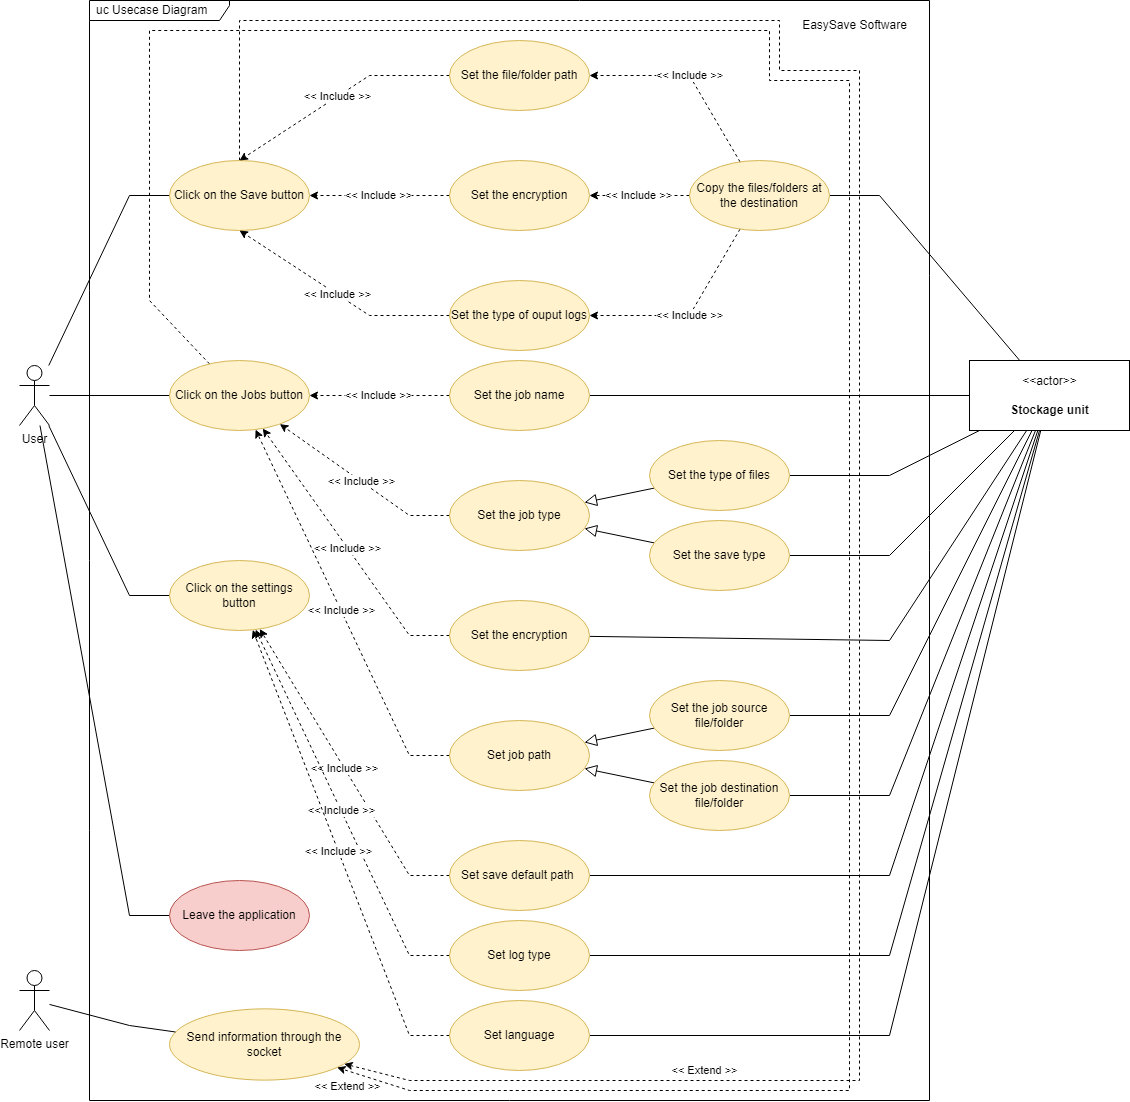

The diagram above was exported from draw.io. Its source (the exported page's mxGraphModel, read from the mxfile embedded in the PNG):
<mxGraphModel dx="1668" dy="765" grid="1" gridSize="10" guides="1" tooltips="1" connect="1" arrows="1" fold="1" page="1" pageScale="1" pageWidth="1169" pageHeight="827" background="#ffffff" math="0" shadow="0">
  <root>
    <mxCell id="0" />
    <mxCell id="1" parent="0" />
    <mxCell id="nxIOqmiE0Nm6fvkt-t_R-14" value="" style="group" parent="1" vertex="1" connectable="0">
      <mxGeometry x="120" width="840" height="1100" as="geometry" />
    </mxCell>
    <mxCell id="aKPTWr6dxV34dE_GAz9--6" value="uc Usecase Diagram" style="shape=umlFrame;whiteSpace=wrap;html=1;width=140;height=20;boundedLbl=1;verticalAlign=middle;align=left;spacingLeft=5;gradientColor=none;swimlaneFillColor=default;" parent="nxIOqmiE0Nm6fvkt-t_R-14" vertex="1">
      <mxGeometry width="840" height="1099.9999999999998" as="geometry" />
    </mxCell>
    <mxCell id="aKPTWr6dxV34dE_GAz9--40" value="EasySave Software" style="text;html=1;align=center;verticalAlign=middle;resizable=0;points=[];autosize=1;strokeColor=none;fillColor=none;" parent="nxIOqmiE0Nm6fvkt-t_R-14" vertex="1">
      <mxGeometry x="699.996923076923" y="10.189613526570046" width="130" height="30" as="geometry" />
    </mxCell>
    <mxCell id="mUbEzmBLFk4hPSqL3ut_-2" value="Send information through the socket" style="ellipse;whiteSpace=wrap;html=1;strokeColor=#d6b656;fillColor=#fff2cc;" vertex="1" parent="nxIOqmiE0Nm6fvkt-t_R-14">
      <mxGeometry x="80" y="1008.3333333333334" width="190" height="71.2962962962963" as="geometry" />
    </mxCell>
    <mxCell id="aKPTWr6dxV34dE_GAz9--21" style="edgeStyle=none;rounded=0;orthogonalLoop=1;jettySize=auto;html=1;entryX=0;entryY=0.5;entryDx=0;entryDy=0;endArrow=none;endFill=0;" parent="1" source="OcLa6-1IRxNEXRJgyp4N-1" target="aKPTWr6dxV34dE_GAz9--9" edge="1">
      <mxGeometry relative="1" as="geometry">
        <Array as="points">
          <mxPoint x="160" y="195" />
        </Array>
      </mxGeometry>
    </mxCell>
    <mxCell id="aKPTWr6dxV34dE_GAz9--22" style="edgeStyle=none;rounded=0;orthogonalLoop=1;jettySize=auto;html=1;entryX=0;entryY=0.5;entryDx=0;entryDy=0;endArrow=none;endFill=0;" parent="1" source="OcLa6-1IRxNEXRJgyp4N-1" target="aKPTWr6dxV34dE_GAz9--12" edge="1">
      <mxGeometry relative="1" as="geometry" />
    </mxCell>
    <mxCell id="aKPTWr6dxV34dE_GAz9--24" style="edgeStyle=none;rounded=0;orthogonalLoop=1;jettySize=auto;html=1;entryX=0;entryY=0.5;entryDx=0;entryDy=0;endArrow=none;endFill=0;" parent="1" source="OcLa6-1IRxNEXRJgyp4N-1" target="aKPTWr6dxV34dE_GAz9--10" edge="1">
      <mxGeometry relative="1" as="geometry">
        <Array as="points">
          <mxPoint x="160" y="595" />
        </Array>
      </mxGeometry>
    </mxCell>
    <mxCell id="aKPTWr6dxV34dE_GAz9--25" style="edgeStyle=none;rounded=0;orthogonalLoop=1;jettySize=auto;html=1;entryX=0;entryY=0.5;entryDx=0;entryDy=0;endArrow=none;endFill=0;" parent="1" source="OcLa6-1IRxNEXRJgyp4N-1" target="aKPTWr6dxV34dE_GAz9--11" edge="1">
      <mxGeometry relative="1" as="geometry">
        <Array as="points">
          <mxPoint x="160" y="915" />
        </Array>
      </mxGeometry>
    </mxCell>
    <mxCell id="OcLa6-1IRxNEXRJgyp4N-1" value="User" style="shape=umlActor;verticalLabelPosition=bottom;verticalAlign=top;html=1;" parent="1" vertex="1">
      <mxGeometry x="50" y="365" width="30" height="60" as="geometry" />
    </mxCell>
    <mxCell id="mUbEzmBLFk4hPSqL3ut_-7" value="&amp;lt;&amp;lt; Extend &amp;gt;&amp;gt;" style="edgeStyle=none;rounded=0;orthogonalLoop=1;jettySize=auto;html=1;dashed=1;endArrow=classic;endFill=1;" edge="1" parent="1" source="aKPTWr6dxV34dE_GAz9--9" target="mUbEzmBLFk4hPSqL3ut_-2">
      <mxGeometry x="0.9924" y="21" relative="1" as="geometry">
        <Array as="points">
          <mxPoint x="270" y="20" />
          <mxPoint x="810" y="20" />
          <mxPoint x="810" y="70" />
          <mxPoint x="890" y="70" />
          <mxPoint x="890" y="1080" />
          <mxPoint x="440" y="1080" />
        </Array>
        <mxPoint as="offset" />
      </mxGeometry>
    </mxCell>
    <mxCell id="aKPTWr6dxV34dE_GAz9--9" value="Click on the Save button" style="ellipse;whiteSpace=wrap;html=1;strokeColor=#d6b656;fillColor=#fff2cc;" parent="1" vertex="1">
      <mxGeometry x="200" y="160" width="140" height="70" as="geometry" />
    </mxCell>
    <mxCell id="nxIOqmiE0Nm6fvkt-t_R-41" style="edgeStyle=none;rounded=0;orthogonalLoop=1;jettySize=auto;html=1;endArrow=none;endFill=0;endSize=10;" parent="1" source="3LHGWLnx6QcVGQNoxwh3-1" target="nxIOqmiE0Nm6fvkt-t_R-23" edge="1">
      <mxGeometry relative="1" as="geometry" />
    </mxCell>
    <mxCell id="nxIOqmiE0Nm6fvkt-t_R-42" style="edgeStyle=none;rounded=0;orthogonalLoop=1;jettySize=auto;html=1;endArrow=none;endFill=0;endSize=6;" parent="1" source="3LHGWLnx6QcVGQNoxwh3-1" target="nxIOqmiE0Nm6fvkt-t_R-36" edge="1">
      <mxGeometry relative="1" as="geometry">
        <Array as="points">
          <mxPoint x="920" y="640" />
        </Array>
      </mxGeometry>
    </mxCell>
    <mxCell id="nxIOqmiE0Nm6fvkt-t_R-43" style="edgeStyle=none;rounded=0;orthogonalLoop=1;jettySize=auto;html=1;endArrow=none;endFill=0;endSize=6;" parent="1" source="3LHGWLnx6QcVGQNoxwh3-1" target="nxIOqmiE0Nm6fvkt-t_R-30" edge="1">
      <mxGeometry relative="1" as="geometry">
        <Array as="points">
          <mxPoint x="920" y="475" />
        </Array>
      </mxGeometry>
    </mxCell>
    <mxCell id="nxIOqmiE0Nm6fvkt-t_R-44" style="edgeStyle=none;rounded=0;orthogonalLoop=1;jettySize=auto;html=1;endArrow=none;endFill=0;endSize=6;" parent="1" source="3LHGWLnx6QcVGQNoxwh3-1" target="nxIOqmiE0Nm6fvkt-t_R-29" edge="1">
      <mxGeometry relative="1" as="geometry">
        <Array as="points">
          <mxPoint x="920" y="555" />
        </Array>
      </mxGeometry>
    </mxCell>
    <mxCell id="nxIOqmiE0Nm6fvkt-t_R-45" style="edgeStyle=none;rounded=0;orthogonalLoop=1;jettySize=auto;html=1;endArrow=none;endFill=0;endSize=6;" parent="1" source="3LHGWLnx6QcVGQNoxwh3-1" target="nxIOqmiE0Nm6fvkt-t_R-27" edge="1">
      <mxGeometry relative="1" as="geometry">
        <Array as="points">
          <mxPoint x="920" y="715" />
        </Array>
      </mxGeometry>
    </mxCell>
    <mxCell id="nxIOqmiE0Nm6fvkt-t_R-46" style="edgeStyle=none;rounded=0;orthogonalLoop=1;jettySize=auto;html=1;endArrow=none;endFill=0;endSize=6;" parent="1" source="3LHGWLnx6QcVGQNoxwh3-1" target="nxIOqmiE0Nm6fvkt-t_R-28" edge="1">
      <mxGeometry relative="1" as="geometry">
        <Array as="points">
          <mxPoint x="920" y="795" />
        </Array>
      </mxGeometry>
    </mxCell>
    <mxCell id="nxIOqmiE0Nm6fvkt-t_R-47" style="edgeStyle=none;rounded=0;orthogonalLoop=1;jettySize=auto;html=1;endArrow=none;endFill=0;endSize=6;" parent="1" source="3LHGWLnx6QcVGQNoxwh3-1" target="nxIOqmiE0Nm6fvkt-t_R-19" edge="1">
      <mxGeometry relative="1" as="geometry">
        <Array as="points">
          <mxPoint x="910" y="195" />
        </Array>
      </mxGeometry>
    </mxCell>
    <mxCell id="3LHGWLnx6QcVGQNoxwh3-1" value="&amp;lt;&amp;lt;actor&amp;gt;&amp;gt;&lt;br&gt;&lt;br&gt;&lt;b&gt;Stockage unit&lt;/b&gt;" style="html=1;align=center;verticalAlign=middle;dashed=0;" parent="1" vertex="1">
      <mxGeometry x="1000" y="360" width="160" height="70" as="geometry" />
    </mxCell>
    <mxCell id="nxIOqmiE0Nm6fvkt-t_R-11" value="&amp;lt;&amp;lt; Include &amp;gt;&amp;gt;" style="rounded=0;orthogonalLoop=1;jettySize=auto;html=1;entryX=0.5;entryY=0;entryDx=0;entryDy=0;dashed=1;" parent="1" source="nxIOqmiE0Nm6fvkt-t_R-1" target="aKPTWr6dxV34dE_GAz9--9" edge="1">
      <mxGeometry relative="1" as="geometry">
        <Array as="points">
          <mxPoint x="400" y="75" />
        </Array>
      </mxGeometry>
    </mxCell>
    <mxCell id="nxIOqmiE0Nm6fvkt-t_R-12" value="&amp;lt;&amp;lt; Include &amp;gt;&amp;gt;" style="rounded=0;orthogonalLoop=1;jettySize=auto;html=1;entryX=1;entryY=0.5;entryDx=0;entryDy=0;dashed=1;" parent="1" source="nxIOqmiE0Nm6fvkt-t_R-9" target="aKPTWr6dxV34dE_GAz9--9" edge="1">
      <mxGeometry relative="1" as="geometry" />
    </mxCell>
    <mxCell id="nxIOqmiE0Nm6fvkt-t_R-13" value="&amp;lt;&amp;lt; Include &amp;gt;&amp;gt;" style="rounded=0;orthogonalLoop=1;jettySize=auto;html=1;entryX=0.5;entryY=1;entryDx=0;entryDy=0;dashed=1;" parent="1" source="nxIOqmiE0Nm6fvkt-t_R-10" target="aKPTWr6dxV34dE_GAz9--9" edge="1">
      <mxGeometry x="0.0011" relative="1" as="geometry">
        <Array as="points">
          <mxPoint x="400" y="315" />
        </Array>
        <mxPoint as="offset" />
      </mxGeometry>
    </mxCell>
    <mxCell id="aKPTWr6dxV34dE_GAz9--11" value="Leave the application" style="ellipse;whiteSpace=wrap;html=1;strokeColor=#b85450;fillColor=#f8cecc;" parent="1" vertex="1">
      <mxGeometry x="200.00000000000003" y="880" width="140" height="70" as="geometry" />
    </mxCell>
    <mxCell id="aKPTWr6dxV34dE_GAz9--10" value="Click on the settings button" style="ellipse;whiteSpace=wrap;html=1;strokeColor=#d6b656;fillColor=#fff2cc;" parent="1" vertex="1">
      <mxGeometry x="200.00000000000006" y="560" width="140" height="70" as="geometry" />
    </mxCell>
    <mxCell id="mUbEzmBLFk4hPSqL3ut_-6" value="&amp;lt;&amp;lt; Extend &amp;gt;&amp;gt;" style="edgeStyle=none;rounded=0;orthogonalLoop=1;jettySize=auto;html=1;dashed=1;endArrow=classic;endFill=1;" edge="1" parent="1" source="aKPTWr6dxV34dE_GAz9--12" target="mUbEzmBLFk4hPSqL3ut_-2">
      <mxGeometry x="0.7181" y="-20" relative="1" as="geometry">
        <Array as="points">
          <mxPoint x="180" y="300" />
          <mxPoint x="180" y="30" />
          <mxPoint x="800" y="30" />
          <mxPoint x="800" y="80" />
          <mxPoint x="880" y="80" />
          <mxPoint x="880" y="1090" />
          <mxPoint x="440" y="1090" />
        </Array>
        <mxPoint as="offset" />
      </mxGeometry>
    </mxCell>
    <mxCell id="aKPTWr6dxV34dE_GAz9--12" value="Click on the Jobs button" style="ellipse;whiteSpace=wrap;html=1;strokeColor=#d6b656;fillColor=#fff2cc;" parent="1" vertex="1">
      <mxGeometry x="200.00000000000003" y="360" width="140" height="70" as="geometry" />
    </mxCell>
    <mxCell id="nxIOqmiE0Nm6fvkt-t_R-1" value="Set the file/folder path" style="ellipse;whiteSpace=wrap;html=1;strokeColor=#d6b656;fillColor=#fff2cc;" parent="1" vertex="1">
      <mxGeometry x="480" y="40" width="140" height="70" as="geometry" />
    </mxCell>
    <mxCell id="nxIOqmiE0Nm6fvkt-t_R-9" value="Set the encryption" style="ellipse;whiteSpace=wrap;html=1;strokeColor=#d6b656;fillColor=#fff2cc;" parent="1" vertex="1">
      <mxGeometry x="480" y="160" width="140" height="70" as="geometry" />
    </mxCell>
    <mxCell id="nxIOqmiE0Nm6fvkt-t_R-10" value="Set the type of ouput logs" style="ellipse;whiteSpace=wrap;html=1;strokeColor=#d6b656;fillColor=#fff2cc;" parent="1" vertex="1">
      <mxGeometry x="480" y="280" width="140" height="70" as="geometry" />
    </mxCell>
    <mxCell id="nxIOqmiE0Nm6fvkt-t_R-20" value="&amp;lt;&amp;lt; Include &amp;gt;&amp;gt;" style="edgeStyle=none;rounded=0;orthogonalLoop=1;jettySize=auto;html=1;entryX=1;entryY=0.5;entryDx=0;entryDy=0;dashed=1;endArrow=classic;endFill=1;" parent="1" source="nxIOqmiE0Nm6fvkt-t_R-19" target="nxIOqmiE0Nm6fvkt-t_R-1" edge="1">
      <mxGeometry relative="1" as="geometry">
        <Array as="points">
          <mxPoint x="720" y="75" />
        </Array>
      </mxGeometry>
    </mxCell>
    <mxCell id="nxIOqmiE0Nm6fvkt-t_R-21" value="&amp;lt;&amp;lt; Include &amp;gt;&amp;gt;" style="edgeStyle=none;rounded=0;orthogonalLoop=1;jettySize=auto;html=1;entryX=1;entryY=0.5;entryDx=0;entryDy=0;dashed=1;endArrow=classic;endFill=1;" parent="1" source="nxIOqmiE0Nm6fvkt-t_R-19" target="nxIOqmiE0Nm6fvkt-t_R-9" edge="1">
      <mxGeometry relative="1" as="geometry" />
    </mxCell>
    <mxCell id="nxIOqmiE0Nm6fvkt-t_R-22" value="&amp;lt;&amp;lt; Include &amp;gt;&amp;gt;" style="edgeStyle=none;rounded=0;orthogonalLoop=1;jettySize=auto;html=1;entryX=1;entryY=0.5;entryDx=0;entryDy=0;dashed=1;endArrow=classic;endFill=1;" parent="1" source="nxIOqmiE0Nm6fvkt-t_R-19" target="nxIOqmiE0Nm6fvkt-t_R-10" edge="1">
      <mxGeometry relative="1" as="geometry">
        <Array as="points">
          <mxPoint x="720" y="315" />
        </Array>
      </mxGeometry>
    </mxCell>
    <mxCell id="nxIOqmiE0Nm6fvkt-t_R-19" value="Copy the files/folders at the destination" style="ellipse;whiteSpace=wrap;html=1;strokeColor=#d6b656;fillColor=#fff2cc;" parent="1" vertex="1">
      <mxGeometry x="720" y="160" width="140" height="70" as="geometry" />
    </mxCell>
    <mxCell id="nxIOqmiE0Nm6fvkt-t_R-24" value="&amp;lt;&amp;lt; Include &amp;gt;&amp;gt;" style="edgeStyle=none;rounded=0;orthogonalLoop=1;jettySize=auto;html=1;dashed=1;endArrow=classic;endFill=1;" parent="1" source="nxIOqmiE0Nm6fvkt-t_R-23" target="aKPTWr6dxV34dE_GAz9--12" edge="1">
      <mxGeometry relative="1" as="geometry" />
    </mxCell>
    <mxCell id="nxIOqmiE0Nm6fvkt-t_R-23" value="Set the job name" style="ellipse;whiteSpace=wrap;html=1;strokeColor=#d6b656;fillColor=#fff2cc;" parent="1" vertex="1">
      <mxGeometry x="480" y="360" width="140" height="70" as="geometry" />
    </mxCell>
    <mxCell id="nxIOqmiE0Nm6fvkt-t_R-26" value="&amp;lt;&amp;lt; Include &amp;gt;&amp;gt;" style="edgeStyle=none;rounded=0;orthogonalLoop=1;jettySize=auto;html=1;dashed=1;endArrow=classic;endFill=1;" parent="1" source="nxIOqmiE0Nm6fvkt-t_R-25" target="aKPTWr6dxV34dE_GAz9--12" edge="1">
      <mxGeometry relative="1" as="geometry">
        <Array as="points">
          <mxPoint x="440" y="515" />
        </Array>
      </mxGeometry>
    </mxCell>
    <mxCell id="nxIOqmiE0Nm6fvkt-t_R-25" value="Set the job type" style="ellipse;whiteSpace=wrap;html=1;strokeColor=#d6b656;fillColor=#fff2cc;" parent="1" vertex="1">
      <mxGeometry x="480" y="480" width="140" height="70" as="geometry" />
    </mxCell>
    <mxCell id="nxIOqmiE0Nm6fvkt-t_R-34" value="" style="edgeStyle=none;rounded=0;orthogonalLoop=1;jettySize=auto;html=1;endArrow=block;endFill=0;endSize=10;" parent="1" source="nxIOqmiE0Nm6fvkt-t_R-27" target="nxIOqmiE0Nm6fvkt-t_R-38" edge="1">
      <mxGeometry x="0.2472" y="-44" relative="1" as="geometry">
        <mxPoint x="320" y="440" as="targetPoint" />
        <mxPoint as="offset" />
      </mxGeometry>
    </mxCell>
    <mxCell id="nxIOqmiE0Nm6fvkt-t_R-27" value="Set the job source file/folder" style="ellipse;whiteSpace=wrap;html=1;strokeColor=#d6b656;fillColor=#fff2cc;" parent="1" vertex="1">
      <mxGeometry x="680" y="680" width="140" height="70" as="geometry" />
    </mxCell>
    <mxCell id="nxIOqmiE0Nm6fvkt-t_R-35" value="" style="edgeStyle=none;rounded=0;orthogonalLoop=1;jettySize=auto;html=1;endArrow=block;endFill=0;endSize=10;" parent="1" source="nxIOqmiE0Nm6fvkt-t_R-28" target="nxIOqmiE0Nm6fvkt-t_R-38" edge="1">
      <mxGeometry relative="1" as="geometry" />
    </mxCell>
    <mxCell id="nxIOqmiE0Nm6fvkt-t_R-28" value="Set the job destination file/folder" style="ellipse;whiteSpace=wrap;html=1;strokeColor=#d6b656;fillColor=#fff2cc;" parent="1" vertex="1">
      <mxGeometry x="680" y="760" width="140" height="70" as="geometry" />
    </mxCell>
    <mxCell id="nxIOqmiE0Nm6fvkt-t_R-31" style="edgeStyle=none;rounded=0;orthogonalLoop=1;jettySize=auto;html=1;endArrow=block;endFill=0;endSize=10;" parent="1" source="nxIOqmiE0Nm6fvkt-t_R-29" target="nxIOqmiE0Nm6fvkt-t_R-25" edge="1">
      <mxGeometry relative="1" as="geometry" />
    </mxCell>
    <mxCell id="nxIOqmiE0Nm6fvkt-t_R-29" value="Set the save type" style="ellipse;whiteSpace=wrap;html=1;strokeColor=#d6b656;fillColor=#fff2cc;" parent="1" vertex="1">
      <mxGeometry x="680" y="520" width="140" height="70" as="geometry" />
    </mxCell>
    <mxCell id="nxIOqmiE0Nm6fvkt-t_R-32" style="edgeStyle=none;rounded=0;orthogonalLoop=1;jettySize=auto;html=1;endArrow=block;endFill=0;endSize=10;" parent="1" source="nxIOqmiE0Nm6fvkt-t_R-30" target="nxIOqmiE0Nm6fvkt-t_R-25" edge="1">
      <mxGeometry relative="1" as="geometry" />
    </mxCell>
    <mxCell id="nxIOqmiE0Nm6fvkt-t_R-30" value="Set the type of files" style="ellipse;whiteSpace=wrap;html=1;strokeColor=#d6b656;fillColor=#fff2cc;" parent="1" vertex="1">
      <mxGeometry x="680" y="440" width="140" height="70" as="geometry" />
    </mxCell>
    <mxCell id="nxIOqmiE0Nm6fvkt-t_R-37" value="&amp;lt;&amp;lt; Include &amp;gt;&amp;gt;" style="edgeStyle=none;rounded=0;orthogonalLoop=1;jettySize=auto;html=1;dashed=1;endArrow=classic;endFill=1;endSize=6;" parent="1" source="nxIOqmiE0Nm6fvkt-t_R-36" target="aKPTWr6dxV34dE_GAz9--12" edge="1">
      <mxGeometry relative="1" as="geometry">
        <Array as="points">
          <mxPoint x="440" y="635" />
        </Array>
      </mxGeometry>
    </mxCell>
    <mxCell id="nxIOqmiE0Nm6fvkt-t_R-36" value="Set the encryption" style="ellipse;whiteSpace=wrap;html=1;strokeColor=#d6b656;fillColor=#fff2cc;" parent="1" vertex="1">
      <mxGeometry x="480" y="600" width="140" height="70" as="geometry" />
    </mxCell>
    <mxCell id="nxIOqmiE0Nm6fvkt-t_R-40" value="&amp;lt;&amp;lt; Include &amp;gt;&amp;gt;" style="edgeStyle=none;rounded=0;orthogonalLoop=1;jettySize=auto;html=1;endArrow=classic;endFill=1;endSize=6;dashed=1;" parent="1" source="nxIOqmiE0Nm6fvkt-t_R-38" target="aKPTWr6dxV34dE_GAz9--12" edge="1">
      <mxGeometry relative="1" as="geometry">
        <Array as="points">
          <mxPoint x="440" y="755" />
        </Array>
      </mxGeometry>
    </mxCell>
    <mxCell id="nxIOqmiE0Nm6fvkt-t_R-38" value="Set job path" style="ellipse;whiteSpace=wrap;html=1;strokeColor=#d6b656;fillColor=#fff2cc;" parent="1" vertex="1">
      <mxGeometry x="480" y="720" width="140" height="70" as="geometry" />
    </mxCell>
    <mxCell id="nxIOqmiE0Nm6fvkt-t_R-51" value="&amp;lt;&amp;lt; Include &amp;gt;&amp;gt;" style="edgeStyle=none;rounded=0;orthogonalLoop=1;jettySize=auto;html=1;endArrow=classic;endFill=1;endSize=6;dashed=1;" parent="1" source="nxIOqmiE0Nm6fvkt-t_R-48" target="aKPTWr6dxV34dE_GAz9--10" edge="1">
      <mxGeometry relative="1" as="geometry">
        <Array as="points">
          <mxPoint x="440" y="875" />
        </Array>
      </mxGeometry>
    </mxCell>
    <mxCell id="nxIOqmiE0Nm6fvkt-t_R-54" style="edgeStyle=none;rounded=0;orthogonalLoop=1;jettySize=auto;html=1;endArrow=none;endFill=0;endSize=6;" parent="1" source="nxIOqmiE0Nm6fvkt-t_R-48" target="3LHGWLnx6QcVGQNoxwh3-1" edge="1">
      <mxGeometry relative="1" as="geometry">
        <Array as="points">
          <mxPoint x="920" y="875" />
        </Array>
      </mxGeometry>
    </mxCell>
    <mxCell id="nxIOqmiE0Nm6fvkt-t_R-48" value="Set save default path&amp;nbsp;" style="ellipse;whiteSpace=wrap;html=1;strokeColor=#d6b656;fillColor=#fff2cc;" parent="1" vertex="1">
      <mxGeometry x="480" y="840" width="140" height="70" as="geometry" />
    </mxCell>
    <mxCell id="nxIOqmiE0Nm6fvkt-t_R-52" value="&amp;lt;&amp;lt; Include &amp;gt;&amp;gt;" style="edgeStyle=none;rounded=0;orthogonalLoop=1;jettySize=auto;html=1;dashed=1;endArrow=classic;endFill=1;endSize=6;" parent="1" source="nxIOqmiE0Nm6fvkt-t_R-49" target="aKPTWr6dxV34dE_GAz9--10" edge="1">
      <mxGeometry relative="1" as="geometry">
        <Array as="points">
          <mxPoint x="440" y="955" />
        </Array>
      </mxGeometry>
    </mxCell>
    <mxCell id="nxIOqmiE0Nm6fvkt-t_R-55" style="edgeStyle=none;rounded=0;orthogonalLoop=1;jettySize=auto;html=1;endArrow=none;endFill=0;endSize=6;" parent="1" source="nxIOqmiE0Nm6fvkt-t_R-49" target="3LHGWLnx6QcVGQNoxwh3-1" edge="1">
      <mxGeometry relative="1" as="geometry">
        <Array as="points">
          <mxPoint x="920" y="955" />
        </Array>
      </mxGeometry>
    </mxCell>
    <mxCell id="nxIOqmiE0Nm6fvkt-t_R-49" value="Set log type" style="ellipse;whiteSpace=wrap;html=1;strokeColor=#d6b656;fillColor=#fff2cc;" parent="1" vertex="1">
      <mxGeometry x="480" y="920" width="140" height="70" as="geometry" />
    </mxCell>
    <mxCell id="nxIOqmiE0Nm6fvkt-t_R-53" value="&amp;lt;&amp;lt; Include &amp;gt;&amp;gt;" style="edgeStyle=none;rounded=0;orthogonalLoop=1;jettySize=auto;html=1;dashed=1;endArrow=classic;endFill=1;endSize=6;" parent="1" source="nxIOqmiE0Nm6fvkt-t_R-50" target="aKPTWr6dxV34dE_GAz9--10" edge="1">
      <mxGeometry relative="1" as="geometry">
        <Array as="points">
          <mxPoint x="440" y="1035" />
        </Array>
      </mxGeometry>
    </mxCell>
    <mxCell id="nxIOqmiE0Nm6fvkt-t_R-56" style="edgeStyle=none;rounded=0;orthogonalLoop=1;jettySize=auto;html=1;endArrow=none;endFill=0;endSize=6;" parent="1" source="nxIOqmiE0Nm6fvkt-t_R-50" target="3LHGWLnx6QcVGQNoxwh3-1" edge="1">
      <mxGeometry relative="1" as="geometry">
        <Array as="points">
          <mxPoint x="920" y="1035" />
        </Array>
      </mxGeometry>
    </mxCell>
    <mxCell id="nxIOqmiE0Nm6fvkt-t_R-50" value="Set language" style="ellipse;whiteSpace=wrap;html=1;strokeColor=#d6b656;fillColor=#fff2cc;" parent="1" vertex="1">
      <mxGeometry x="480" y="1000" width="140" height="70" as="geometry" />
    </mxCell>
    <mxCell id="mUbEzmBLFk4hPSqL3ut_-3" style="rounded=0;orthogonalLoop=1;jettySize=auto;html=1;endArrow=none;endFill=0;" edge="1" parent="1" source="mUbEzmBLFk4hPSqL3ut_-1" target="mUbEzmBLFk4hPSqL3ut_-2">
      <mxGeometry relative="1" as="geometry">
        <Array as="points">
          <mxPoint x="160" y="1025" />
        </Array>
      </mxGeometry>
    </mxCell>
    <mxCell id="mUbEzmBLFk4hPSqL3ut_-1" value="Remote user" style="shape=umlActor;verticalLabelPosition=bottom;verticalAlign=top;html=1;" vertex="1" parent="1">
      <mxGeometry x="50" y="970" width="30" height="60" as="geometry" />
    </mxCell>
  </root>
</mxGraphModel>